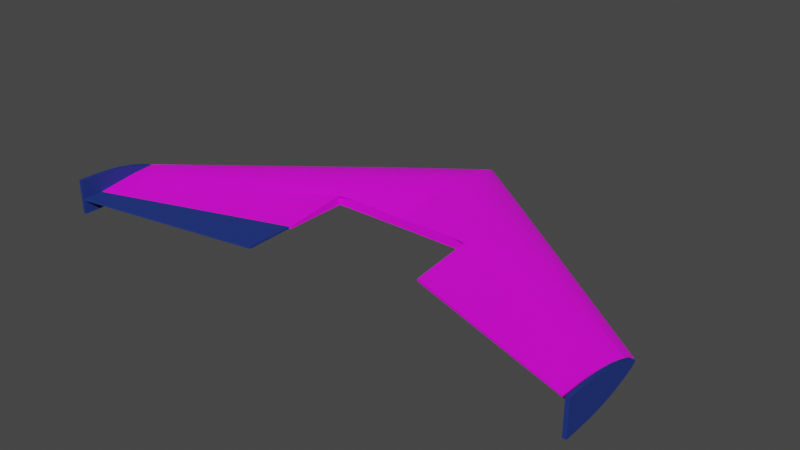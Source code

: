 # Source: Wing.blend  (saved by Blender 3.4.6; exported with 4.5.12 LTS)
import bpy
from mathutils import Matrix  # noqa: F401  (used for matrix-valued properties, if any)

bpy.ops.wm.read_factory_settings(use_empty=True)
scene = bpy.context.scene
scene.name = 'Scene'

# ---- collections
col_mainbody = bpy.data.collections.new('MainBody'); scene.collection.children.link(col_mainbody)
col_elevon = bpy.data.collections.new('Elevon'); scene.collection.children.link(col_elevon)

# ---- images (referenced by path relative to the original .blend; pixels are not part of the script)
import os
ASSET_DIR = os.environ.get("B2B_ASSET_DIR", "")  # directory of the original .blend (textures are referenced by path, not embedded)
HERE = os.path.dirname(os.path.abspath(__file__))  # packed textures are extracted next to this script under _unpacked/

def load_image(name, relpath, width, height, colorspace="sRGB"):
    """Load a texture the original file referenced (path relative to the .blend, or extracted next to this script)."""
    p = next((c for c in (os.path.join(HERE, relpath), os.path.join(ASSET_DIR, relpath)) if relpath and os.path.exists(c)), "")
    if p:
        img = bpy.data.images.load(p, check_existing=True)
        img.name = name
    else:  # same state as the original file: an image datablock whose file is absent (Cycles renders it pink)
        img = bpy.data.images.new(name, width, height)
        img.source = "FILE"
        img.filepath = "//" + (relpath or name)
    img.colorspace_settings.name = colorspace
    return img
img_coloring = load_image('Coloring', 'Coloring.png', 1024, 1024, 'sRGB')

# ---- materials (node trees are filled in below, after node groups)
mat_mainbit = bpy.data.materials.new('MainBit')
mat_mainbit.use_transparent_shadow = False
mat_colored = bpy.data.materials.new('Colored')
mat_colored.alpha_threshold = 0.0
mat_colored.use_transparent_shadow = False
mat_colored.roughness = 0.5
mat_colored.line_color = (0.0, 0.0, 0.0, 1.0)

# ---- material node trees
mat_mainbit.use_nodes = True; mat_mainbit.node_tree.nodes.clear()
_N = mat_mainbit.node_tree.nodes; _L = mat_mainbit.node_tree.links
n0 = _N.new('ShaderNodeBsdfPrincipled'); n0.name = 'Principled BSDF'; n0.location = (10, 300)
n0.distribution = 'GGX'
n0.subsurface_method = 'RANDOM_WALK_SKIN'
n0.inputs[3].default_value = 1.45
n0.inputs[27].default_value = (0.0, 0.0, 0.0, 1.0)
n0.inputs[28].default_value = 1.0
n1 = _N.new('ShaderNodeOutputMaterial'); n1.name = 'Material Output'; n1.location = (300, 300)
n2 = _N.new('ShaderNodeTexImage'); n2.name = 'Image Texture'; n2.location = (-523, 196)
n2.image = img_coloring
_L.new(n0.outputs[0], n1.inputs[0])
_L.new(n2.outputs[0], n0.inputs[0])
n1.is_active_output = True
mat_colored.use_nodes = True; mat_colored.node_tree.nodes.clear()
_N = mat_colored.node_tree.nodes; _L = mat_colored.node_tree.links
n0 = _N.new('ShaderNodeOutputMaterial'); n0.name = 'Material Output'; n0.location = (300, 300)
n1 = _N.new('ShaderNodeBsdfPrincipled'); n1.name = 'Principled BSDF'; n1.location = (10, 300)
n1.distribution = 'GGX'
n1.subsurface_method = 'RANDOM_WALK_SKIN'
n1.inputs[0].default_value = (0.008315, 0.03126, 0.2101, 1.0)
n1.inputs[2].default_value = 0.7227
n1.inputs[3].default_value = 1.45
n1.inputs[27].default_value = (0.0, 0.0, 0.0, 1.0)
n1.inputs[28].default_value = 1.0
_L.new(n1.outputs[0], n0.inputs[0])
n0.is_active_output = True

# ---- world
world_world = bpy.data.worlds.new('World'); scene.world = world_world
world_world.use_nodes = True; world_world.node_tree.nodes.clear()
_N = world_world.node_tree.nodes; _L = world_world.node_tree.links
n0 = _N.new('ShaderNodeOutputWorld'); n0.name = 'World Output'; n0.location = (300, 300)
n1 = _N.new('ShaderNodeBackground'); n1.name = 'Background'; n1.location = (10, 300)
n1.inputs[0].default_value = (0.05088, 0.05088, 0.05088, 1.0)
_L.new(n1.outputs[0], n0.inputs[0])
n0.is_active_output = True
world_world.color = (0.05088, 0.05088, 0.05088)
world_world.use_sun_shadow = False
world_world.sun_shadow_jitter_overblur = 0.0

# ---- meshes
me_plane = bpy.data.meshes.new('Plane')
me_plane.from_pydata([(5.488e-18, 0.08417, 0.00434), (-5.993e-18, 0.08417, -0.007079), (-5.888e-18, -0.1179, -0.00755), (5.282e-18, -0.1181, 0.005266), (-5.956e-18, 0.02821, -0.007245), (1.708e-18, 0.03657, 0.02136), (2.652e-18, -0.03348, 0.01711), (-5.919e-18, -0.02767, -0.00741), (0.3752, -0.3068, -0.002496), (0.3752, -0.3068, -0.00407), (0.3752, -0.1975, 0.0008204), (0.3752, -0.1975, -0.003973), (0.3752, -0.272, -0.004194), (0.3752, -0.2761, 0.002319), (0.3752, -0.221, -0.004043), (0.3752, -0.2175, 0.007965), (0.3752, -0.2469, 0.006182), (0.3752, -0.2445, -0.004112), (0.1028, -0.2135, -0.001963), (0.1028, -0.2136, -0.005137), (0.1028, 0.006921, 0.004729), (0.1028, 0.006921, -0.004943), (0.1028, -0.1216, -0.005387), (0.1028, -0.1209, 0.008944), (0.1028, -0.04048, -0.005083), (0.1028, -0.03339, 0.01914), (0.1028, -0.09272, 0.01555), (0.1028, -0.0878, -0.005223)], [], [(24, 27, 7, 4), (21, 24, 4, 1), (20, 25, 15, 10), (21, 20, 10, 11), (24, 21, 11, 14), (27, 24, 14, 17), (22, 27, 17, 12), (25, 26, 16, 15), (26, 23, 13, 16), (18, 23, 22, 19), (8, 13, 23, 18), (18, 19, 9, 8), (13, 8, 9, 12), (20, 21, 1, 0), (27, 22, 2, 7), (22, 23, 3, 2), (23, 26, 6, 3), (26, 25, 5, 6), (25, 20, 0, 5), (11, 10, 15, 14), (14, 15, 16, 17), (17, 16, 13, 12), (12, 9, 19, 22)])
_k = {(2, 3): 1.0, (8, 9): 1.0, (10, 15): 1.0, (10, 11): 1.0, (13, 16): 1.0, (14, 17): 1.0, (11, 14): 1.0, (15, 16): 1.0, (12, 17): 1.0, (9, 12): 1.0, (18, 19): 1.0, (8, 13): 1.0, (19, 22): 1.0, (18, 23): 1.0, (8, 18): 1.0, (9, 19): 1.0, (22, 23): 1.0, (2, 22): 1.0, (3, 23): 1.0, (14, 15): 1.0, (16, 17): 1.0, (12, 13): 1.0}
me_plane.attributes.new('crease_edge', 'FLOAT', 'EDGE').data.foreach_set('value', [_k.get((min(e.vertices), max(e.vertices)), 0.0) for e in me_plane.edges])
_uv = me_plane.uv_layers.new(name='UVMap')
_uv.uv.foreach_set('vector', [0.2832, 0.6812, 0.2832, 0.5602, 0.02026, 0.714, 0.02026, 0.8569, 0.2832, 0.8024, 0.2832, 0.6812, 0.02026, 0.8569, 0.02026, 1.0, 0.2832, 0.8024, 0.2832, 0.6993, 0.9797, 0.2285, 0.9797, 0.2796, 0.3982, 0.7808, 0.4084, 0.8033, 0.9396, 0.5155, 0.9345, 0.5043, 0.2832, 0.6812, 0.2832, 0.8024, 0.9797, 0.2796, 0.9797, 0.2195, 0.2832, 0.5602, 0.2832, 0.6812, 0.9797, 0.2195, 0.9797, 0.1595, 0.2832, 0.4738, 0.2832, 0.5602, 0.9797, 0.1595, 0.9797, 0.08918, 0.2832, 0.6993, 0.2832, 0.5476, 0.9797, 0.1533, 0.9797, 0.2285, 0.2832, 0.5476, 0.2832, 0.4755, 0.9797, 0.07862, 0.9797, 0.1533, 0.6558, 0.8338, 0.8925, 0.8617, 0.8908, 0.825, 0.6553, 0.8256, 0.9797, 0.0002079, 0.9797, 0.07862, 0.2832, 0.4755, 0.2832, 0.2388, 0.2763, 0.9871, 0.2763, 0.979, 0.9729, 0.9817, 0.9729, 0.9857, 0.2467, 0.9395, 0.1702, 0.9605, 0.1684, 0.9569, 0.2495, 0.92, 0.4084, 0.8033, 0.3982, 0.7808, 0.3181, 0.8207, 0.3181, 0.8499, 0.2832, 0.5602, 0.2832, 0.4738, 0.02026, 0.4832, 0.02026, 0.714, 0.7861, 0.8836, 0.7861, 0.9203, 0.5232, 0.9108, 0.5232, 0.8781, 0.2832, 0.4755, 0.2832, 0.5476, 0.02026, 0.6991, 0.02026, 0.4826, 0.2832, 0.5476, 0.2832, 0.6993, 0.02026, 0.8783, 0.02026, 0.6991, 0.2832, 0.6993, 0.2832, 0.8024, 0.02026, 1.0, 0.02026, 0.8783, 0.4233, 0.8421, 0.4283, 0.8533, 0.3893, 0.891, 0.3685, 0.8667, 0.3685, 0.8667, 0.3893, 0.891, 0.3188, 0.9178, 0.3137, 0.8912, 0.3137, 0.8912, 0.3188, 0.9178, 0.2467, 0.9395, 0.2495, 0.92, 0.9797, 0.08918, 0.9797, 0.0, 0.2832, 0.2383, 0.2832, 0.4738])
me_plane.materials.append(mat_mainbit)
me_plane.update()
me_plane_003 = bpy.data.meshes.new('Plane.003')
me_plane_003.from_pydata([(0.3752, -0.236, 0.019), (0.3752, -0.236, -0.02953), (0.3752, -0.1063, -0.00223), (0.3752, -0.1063, -0.008296), (0.3752, -0.1495, 0.01311), (0.3752, -0.1927, 0.019), (0.3752, -0.1927, -0.02953), (0.3752, -0.1495, -0.02364)], [], [(4, 7, 3, 2), (0, 1, 6, 5), (5, 6, 7, 4)])
_k = {(0, 5): 0.81569, (0, 1): 0.81569, (1, 6): 0.81569}
me_plane_003.attributes.new('crease_edge', 'FLOAT', 'EDGE').data.foreach_set('value', [_k.get((min(e.vertices), max(e.vertices)), 0.0) for e in me_plane_003.edges])
_uv = me_plane_003.uv_layers.new(name='UVMap')
_uv.uv.foreach_set('vector', [0.0, 0.6667, 1.0, 0.6667, 1.0, 1.0, 0.0, 1.0, 0.0, 0.0, 1.0, 0.0, 1.0, 0.3333, 0.0, 0.3333, 0.0, 0.3333, 1.0, 0.3333, 1.0, 0.6667, 0.0, 0.6667])
me_plane_003.materials.append(mat_colored)
me_plane_003.update()
me_plane_004 = bpy.data.meshes.new('Plane.004')
me_plane_004.from_pydata([(-0.1359, -0.01077, 0.0), (0.1352, -0.05828, 0.0), (-0.1345, 0.05828, 0.0), (0.1359, -0.03114, 0.0)], [], [(0, 1, 3, 2)])
_uv = me_plane_004.uv_layers.new(name='UVMap')
_uv.uv.foreach_set('vector', [0.0, 0.0, 1.0, 0.0, 1.0, 1.0, 0.0, 1.0])
me_plane_004.materials.append(mat_colored)
me_plane_004.update()

# ---- objects
ob_wing = bpy.data.objects.new('Wing', me_plane)
ob_wingtips = bpy.data.objects.new('WingTips', me_plane_003)
ob_leftelevon = bpy.data.objects.new('LeftElevon', me_plane_004)

# ---- transforms, parenting, visibility, modifiers, constraints
ob_wing.location = (1.182e-18, 0.09516, -0.005324)
_m = ob_wing.modifiers.new('Subdivision', 'SUBSURF')
_m = ob_wing.modifiers.new('Mirror', 'MIRROR')
ob_wingtips.location = (0.002418, 0.0, 0.0)
_m = ob_wingtips.modifiers.new('Subdivision', 'SUBSURF')
_m.render_levels = 1
_m = ob_wingtips.modifiers.new('Solidify', 'SOLIDIFY')
_m.thickness = 0.005
_m.offset = 0.0
_m = ob_wingtips.modifiers.new('Mirror', 'MIRROR')
ob_leftelevon.location = (-0.2391, -0.1774, -0.008746)
ob_leftelevon.scale = (-1.0, 1.0, 1.0)
_m = ob_leftelevon.modifiers.new('Solidify', 'SOLIDIFY')
_m.thickness = 0.003
_m.offset = 0.0

# ---- collection membership
col_mainbody.objects.link(ob_wing)
col_mainbody.objects.link(ob_wingtips)
col_elevon.objects.link(ob_leftelevon)

# ---- scene / render settings (as saved in the file)
scene.frame_start = 1; scene.frame_end = 250; scene.frame_set(1)
scene.render.engine = 'BLENDER_EEVEE_NEXT'
scene.cycles.sampling_pattern = 'TABULATED_SOBOL'
scene.cycles.use_light_tree = False
scene.view_settings.view_transform = 'Filmic'
bpy.context.view_layer.update()

# ---- added for rendering (the .blend has no active camera and no usable light): camera, sun
cam_auto = bpy.data.cameras.new('AutoCamera')
cam_auto.lens = 50.0
cam_auto.sensor_width = 36.0
cam_auto.clip_end = 1000.0
ob_auto_camera = bpy.data.objects.new('AutoCamera', cam_auto)
scene.collection.objects.link(ob_auto_camera)
ob_auto_camera.location = (0.800359, -0.986931, 0.63309)
ob_auto_camera.rotation_euler = (1.09748, -7.21219e-08, 0.694738)
scene.camera = ob_auto_camera
light_auto_sun = bpy.data.lights.new('AutoSun', 'SUN')
light_auto_sun.energy = 3.0
light_auto_sun.angle = 0.0523599
ob_auto_sun = bpy.data.objects.new('AutoSun', light_auto_sun)
scene.collection.objects.link(ob_auto_sun)
ob_auto_sun.rotation_euler = (0.872665, 0.174533, 0.523599)
bpy.context.view_layer.update()
